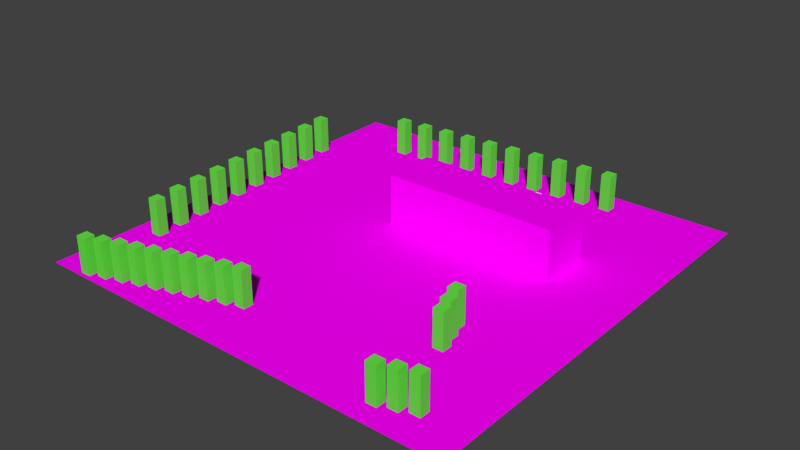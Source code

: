 # Source: weltDummy.blend  (saved by Blender 2.72.0; exported with 4.5.12 LTS)
import bpy
from mathutils import Matrix  # noqa: F401  (used for matrix-valued properties, if any)

bpy.ops.wm.read_factory_settings(use_empty=True)
scene = bpy.context.scene
scene.name = 'Scene'

# ---- collections
col_collection_1 = bpy.data.collections.new('Collection 1'); scene.collection.children.link(col_collection_1)

# ---- images (referenced by path relative to the original .blend; pixels are not part of the script)
import os
ASSET_DIR = os.environ.get("B2B_ASSET_DIR", "")  # directory of the original .blend (textures are referenced by path, not embedded)
HERE = os.path.dirname(os.path.abspath(__file__))  # packed textures are extracted next to this script under _unpacked/

def load_image(name, relpath, width, height, colorspace="sRGB"):
    """Load a texture the original file referenced (path relative to the .blend, or extracted next to this script)."""
    p = next((c for c in (os.path.join(HERE, relpath), os.path.join(ASSET_DIR, relpath)) if relpath and os.path.exists(c)), "")
    if p:
        img = bpy.data.images.load(p, check_existing=True)
        img.name = name
    else:  # same state as the original file: an image datablock whose file is absent (Cycles renders it pink)
        img = bpy.data.images.new(name, width, height)
        img.source = "FILE"
        img.filepath = "//" + (relpath or name)
    img.colorspace_settings.name = colorspace
    return img
img_rennstrecke_png = load_image('Rennstrecke.png', 'Rennstrecke.png', 1024, 1024, 'sRGB')

# ---- materials (node trees are filled in below, after node groups)
mat_material_002 = bpy.data.materials.new('Material.002')
mat_material_002.alpha_threshold = 0.0
mat_material_002.roughness = 0.5
mat_material_001 = bpy.data.materials.new('Material.001')
mat_material_001.alpha_threshold = 0.0
mat_material_001.roughness = 0.5

# ---- material node trees
mat_material_002.use_nodes = True; mat_material_002.node_tree.nodes.clear()
_N = mat_material_002.node_tree.nodes; _L = mat_material_002.node_tree.links
n0 = _N.new('ShaderNodeOutputMaterial'); n0.name = 'Material Output'; n0.location = (300, 300)
n1 = _N.new('ShaderNodeBsdfDiffuse'); n1.name = 'Diffuse BSDF'; n1.location = (10, 300)
n1.inputs[0].default_value = (0.1339, 0.8, 0.0601, 1.0)
_L.new(n1.outputs[0], n0.inputs[0])
n0.is_active_output = True
mat_material_001.use_nodes = True; mat_material_001.node_tree.nodes.clear()
_N = mat_material_001.node_tree.nodes; _L = mat_material_001.node_tree.links
n0 = _N.new('ShaderNodeOutputMaterial'); n0.name = 'Material Output'; n0.location = (300, 300)
n1 = _N.new('ShaderNodeBsdfDiffuse'); n1.name = 'Diffuse BSDF'; n1.location = (10, 300)
n2 = _N.new('ShaderNodeTexImage'); n2.name = 'Image Texture'; n2.location = (-180, 300)
n2.width = 140
n2.image = img_rennstrecke_png
_L.new(n1.outputs[0], n0.inputs[0])
_L.new(n2.outputs[0], n1.inputs[0])
n0.is_active_output = True

# ---- world
world_world = bpy.data.worlds.new('World'); scene.world = world_world
world_world.color = (0.05088, 0.05088, 0.05088)
world_world.use_sun_shadow = False
world_world.sun_shadow_jitter_overblur = 0.0
world_world.cycles.sampling_method = 'MANUAL'
world_world.cycles.sample_map_resolution = 256

# ---- meshes
me_cube_007 = bpy.data.meshes.new('Cube.007')
me_cube_007.from_pydata([(-1.0, -1.0, -1.0), (-1.0, 1.0, -1.0), (1.0, 1.0, -1.0), (1.0, -1.0, -1.0), (-1.0, -1.0, 1.0), (-1.0, 1.0, 1.0), (1.0, 1.0, 1.0), (1.0, -1.0, 1.0)], [], [(4, 5, 1, 0), (5, 6, 2, 1), (6, 7, 3, 2), (7, 4, 0, 3), (0, 1, 2, 3), (7, 6, 5, 4)])
me_cube_007.use_remesh_preserve_volume = False
me_cube_007.use_remesh_preserve_attributes = False
me_cube_007.use_mirror_vertex_groups = False
me_cube_007.update()
me_cube_006 = bpy.data.meshes.new('Cube.006')
me_cube_006.from_pydata([(-1.0, -1.0, -1.0), (-1.0, 1.0, -1.0), (1.0, 1.0, -1.0), (1.0, -1.0, -1.0), (-1.0, -1.0, 1.0), (-1.0, 1.0, 1.0), (1.0, 1.0, 1.0), (1.0, -1.0, 1.0)], [], [(4, 5, 1, 0), (5, 6, 2, 1), (6, 7, 3, 2), (7, 4, 0, 3), (0, 1, 2, 3), (7, 6, 5, 4)])
me_cube_006.use_remesh_preserve_volume = False
me_cube_006.use_remesh_preserve_attributes = False
me_cube_006.use_mirror_vertex_groups = False
me_cube_006.update()
me_cube_005 = bpy.data.meshes.new('Cube.005')
me_cube_005.from_pydata([(-1.0, -1.0, -1.0), (-1.0, 1.0, -1.0), (1.0, 1.0, -1.0), (1.0, -1.0, -1.0), (-1.0, -1.0, 1.0), (-1.0, 1.0, 1.0), (1.0, 1.0, 1.0), (1.0, -1.0, 1.0)], [], [(4, 5, 1, 0), (5, 6, 2, 1), (6, 7, 3, 2), (7, 4, 0, 3), (0, 1, 2, 3), (7, 6, 5, 4)])
me_cube_005.materials.append(mat_material_002)
me_cube_005.use_remesh_preserve_volume = False
me_cube_005.use_remesh_preserve_attributes = False
me_cube_005.use_mirror_vertex_groups = False
me_cube_005.update()
me_cube_004 = bpy.data.meshes.new('Cube.004')
me_cube_004.from_pydata([(-1.0, -1.0, -1.0), (-1.0, 1.0, -1.0), (1.0, 1.0, -1.0), (1.0, -1.0, -1.0), (-1.0, -1.0, 1.0), (-1.0, 1.0, 1.0), (1.0, 1.0, 1.0), (1.0, -1.0, 1.0)], [], [(4, 5, 1, 0), (5, 6, 2, 1), (6, 7, 3, 2), (7, 4, 0, 3), (0, 1, 2, 3), (7, 6, 5, 4)])
me_cube_004.materials.append(mat_material_002)
me_cube_004.use_remesh_preserve_volume = False
me_cube_004.use_remesh_preserve_attributes = False
me_cube_004.use_mirror_vertex_groups = False
me_cube_004.update()
me_cube_003 = bpy.data.meshes.new('Cube.003')
me_cube_003.from_pydata([(-1.0, -1.0, -1.0), (-1.0, 1.0, -1.0), (1.0, 1.0, -1.0), (1.0, -1.0, -1.0), (-1.0, -1.0, 1.0), (-1.0, 1.0, 1.0), (1.0, 1.0, 1.0), (1.0, -1.0, 1.0)], [], [(4, 5, 1, 0), (5, 6, 2, 1), (6, 7, 3, 2), (7, 4, 0, 3), (0, 1, 2, 3), (7, 6, 5, 4)])
me_cube_003.materials.append(mat_material_002)
me_cube_003.use_remesh_preserve_volume = False
me_cube_003.use_remesh_preserve_attributes = False
me_cube_003.use_mirror_vertex_groups = False
me_cube_003.update()
me_cube_002 = bpy.data.meshes.new('Cube.002')
me_cube_002.from_pydata([(-1.0, -1.0, -1.0), (-1.0, 1.0, -1.0), (1.0, 1.0, -1.0), (1.0, -1.0, -1.0), (-1.0, -1.0, 1.0), (-1.0, 1.0, 1.0), (1.0, 1.0, 1.0), (1.0, -1.0, 1.0)], [], [(4, 5, 1, 0), (5, 6, 2, 1), (6, 7, 3, 2), (7, 4, 0, 3), (0, 1, 2, 3), (7, 6, 5, 4)])
me_cube_002.materials.append(mat_material_002)
me_cube_002.use_remesh_preserve_volume = False
me_cube_002.use_remesh_preserve_attributes = False
me_cube_002.use_mirror_vertex_groups = False
me_cube_002.update()
me_cube_001 = bpy.data.meshes.new('Cube.001')
me_cube_001.from_pydata([(-1.0, -1.0, -1.0), (-1.0, 1.0, -1.0), (1.0, 1.0, -1.0), (1.0, -1.0, -1.0), (-1.0, -1.0, 1.0), (-1.0, 1.0, 1.0), (1.0, 1.0, 1.0), (1.0, -1.0, 1.0)], [], [(4, 5, 1, 0), (5, 6, 2, 1), (6, 7, 3, 2), (7, 4, 0, 3), (0, 1, 2, 3), (7, 6, 5, 4)])
me_cube_001.materials.append(mat_material_002)
me_cube_001.use_remesh_preserve_volume = False
me_cube_001.use_remesh_preserve_attributes = False
me_cube_001.use_mirror_vertex_groups = False
me_cube_001.update()
me_plane = bpy.data.meshes.new('Plane')
me_plane.from_pydata([(-1.0, -1.0, 0.0), (1.0, -1.0, 0.0), (-1.0, 1.0, 0.0), (1.0, 1.0, 0.0), (-0.1769, 0.1502, -0.01862), (-0.1769, 0.3999, -0.01862), (0.6327, 0.3999, -0.01862), (0.6327, 0.1502, -0.01862), (-0.1769, 0.1502, 0.2311), (-0.1769, 0.3999, 0.2311), (0.6327, 0.3999, 0.2311), (0.6327, 0.1502, 0.2311)], [], [(0, 1, 3, 2), (8, 9, 5, 4), (9, 10, 6, 5), (10, 11, 7, 6), (11, 8, 4, 7), (4, 5, 6, 7), (11, 10, 9, 8)])
_uv = me_plane.uv_layers.new(name='UVMap')
_uv.uv.foreach_set('vector', [0.0001, 9.998e-05, 0.9999, 9.998e-05, 0.9999, 0.9999, 9.998e-05, 0.9999, 0.0, 0.0, 0.0, 0.0, 0.0, 0.0, 0.0, 0.0, 0.0, 0.0, 0.0, 0.0, 0.0, 0.0, 0.0, 0.0, 0.0, 0.0, 0.0, 0.0, 0.0, 0.0, 0.0, 0.0, 0.0, 0.0, 0.0, 0.0, 0.0, 0.0, 0.0, 0.0, 0.0, 0.0, 0.0, 0.0, 0.0, 0.0, 0.0, 0.0, 0.0, 0.0, 0.0, 0.0, 0.0, 0.0, 0.0, 0.0])
me_plane.materials.append(mat_material_001)
me_plane.use_remesh_preserve_volume = False
me_plane.use_remesh_preserve_attributes = False
me_plane.use_mirror_vertex_groups = False
me_plane.update()

# ---- objects
ob_cube_006 = bpy.data.objects.new('Cube.006', me_cube_007)
ob_cube_005 = bpy.data.objects.new('Cube.005', me_cube_006)
ob_cube_004 = bpy.data.objects.new('Cube.004', me_cube_005)
ob_cube_003 = bpy.data.objects.new('Cube.003', me_cube_004)
ob_cube_002 = bpy.data.objects.new('Cube.002', me_cube_003)
ob_cube_001 = bpy.data.objects.new('Cube.001', me_cube_002)
ob_cube = bpy.data.objects.new('Cube', me_cube_001)
ob_plane = bpy.data.objects.new('Plane', me_plane)

# ---- transforms, parenting, visibility, modifiers, constraints
ob_cube_006.location = (1.467, 5.577, 0.1157)
ob_cube_006.scale = (-0.1201, -0.1201, -0.1201)
ob_cube_006.lineart.crease_threshold = 0.0
ob_cube_005.location = (1.467, 6.035, 0.1157)
ob_cube_005.scale = (-0.1201, -0.1201, -0.1201)
ob_cube_005.lineart.crease_threshold = 0.0
ob_cube_004.location = (4.781, -3.867, 0.6418)
ob_cube_004.rotation_euler = (0.0, -0.0, 1.571)
ob_cube_004.scale = (0.196, 0.196, 0.7072)
ob_cube_004.lineart.crease_threshold = 0.0
_m = ob_cube_004.modifiers.new('Array', 'ARRAY')
_m.count = 3
_m.use_constant_offset = True
_m.relative_offset_displace = (1.0, 0.5, 0.0)
ob_cube_003.location = (5.052, -7.078, 0.6418)
ob_cube_003.scale = (0.196, 0.196, 0.7072)
ob_cube_003.lineart.crease_threshold = 0.0
_m = ob_cube_003.modifiers.new('Array', 'ARRAY')
_m.count = 3
_m.use_constant_offset = True
_m.relative_offset_displace = (1.0, 0.5, 0.0)
ob_cube_002.location = (-7.026, -4.451, 0.6418)
ob_cube_002.rotation_euler = (0.0, -0.0, 1.571)
ob_cube_002.scale = (0.196, 0.196, 0.7072)
ob_cube_002.lineart.crease_threshold = 0.0
_m = ob_cube_002.modifiers.new('Array', 'ARRAY')
_m.count = 10
_m.use_constant_offset = True
_m.constant_offset_displace = (3.0, 0.0, 0.0)
_m.relative_offset_displace = (1.0, 0.2, 0.0)
ob_cube_001.location = (-5.037, 6.328, 0.6418)
ob_cube_001.scale = (0.196, 0.196, 0.7072)
ob_cube_001.lineart.crease_threshold = 0.0
_m = ob_cube_001.modifiers.new('Array', 'ARRAY')
_m.count = 10
_m.use_constant_offset = True
_m.constant_offset_displace = (3.0, 0.0, 0.0)
_m.relative_offset_displace = (1.0, 0.2, 0.0)
ob_cube.location = (-6.593, -7.66, 0.6418)
ob_cube.scale = (0.196, 0.196, 0.7072)
ob_cube.lineart.crease_threshold = 0.0
_m = ob_cube.modifiers.new('Array', 'ARRAY')
_m.count = 10
_m.use_constant_offset = True
_m.relative_offset_displace = (1.0, 0.5, 0.0)
ob_plane.location = (0.0, 0.0, 0.0)
ob_plane.scale = (8.008, 8.008, 8.008)
ob_plane.lineart.crease_threshold = 0.0

# ---- collection membership
col_collection_1.objects.link(ob_cube_006)
col_collection_1.objects.link(ob_cube_005)
col_collection_1.objects.link(ob_cube_004)
col_collection_1.objects.link(ob_cube_003)
col_collection_1.objects.link(ob_cube_002)
col_collection_1.objects.link(ob_cube_001)
col_collection_1.objects.link(ob_cube)
col_collection_1.objects.link(ob_plane)

# ---- scene / render settings (as saved in the file)
scene.frame_start = 1; scene.frame_end = 250; scene.frame_set(1)
scene.render.engine = 'CYCLES'
scene.render.resolution_percentage = 50
scene.render.dither_intensity = 0.0
scene.cycles.use_denoising = False
scene.cycles.samples = 10
scene.cycles.sampling_pattern = 'TABULATED_SOBOL'
scene.cycles.light_sampling_threshold = 0.0
scene.cycles.use_adaptive_sampling = False
scene.cycles.use_light_tree = False
scene.cycles.blur_glossy = 0.0
scene.cycles.pixel_filter_type = 'GAUSSIAN'
scene.cycles.sample_clamp_indirect = 0.0
scene.view_settings.view_transform = 'Standard'
bpy.context.view_layer.update()

# ---- added for rendering (the .blend has no active camera and no usable light): camera, sun
cam_auto = bpy.data.cameras.new('AutoCamera')
cam_auto.lens = 50.0
cam_auto.sensor_width = 36.0
cam_auto.clip_end = 1000.0
ob_auto_camera = bpy.data.objects.new('AutoCamera', cam_auto)
scene.collection.objects.link(ob_auto_camera)
ob_auto_camera.location = (21.0384, -25.2461, 17.6816)
ob_auto_camera.rotation_euler = (1.09748, -7.21219e-08, 0.694738)
scene.camera = ob_auto_camera
light_auto_sun = bpy.data.lights.new('AutoSun', 'SUN')
light_auto_sun.energy = 3.0
light_auto_sun.angle = 0.0523599
ob_auto_sun = bpy.data.objects.new('AutoSun', light_auto_sun)
scene.collection.objects.link(ob_auto_sun)
ob_auto_sun.rotation_euler = (0.872665, 0.174533, 0.523599)
bpy.context.view_layer.update()
